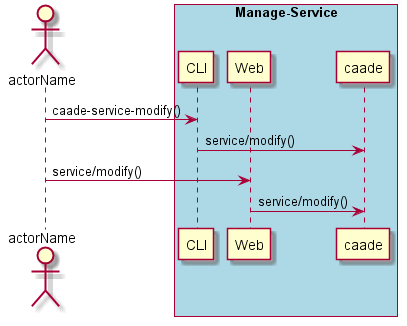

The diagram above was rendered by PlantUML. Its source (embedded in the PNG):
@startuml
Actor "actorName" as A

box "Manage-Service" #lightblue
participant CLI as CLI
participant Web as Web
participant "caade" as S
A -> CLI : caade-service-modify()
CLI -> S : service/modify()
A -> Web : service/modify()
Web -> S : service/modify()
end box

@enduml